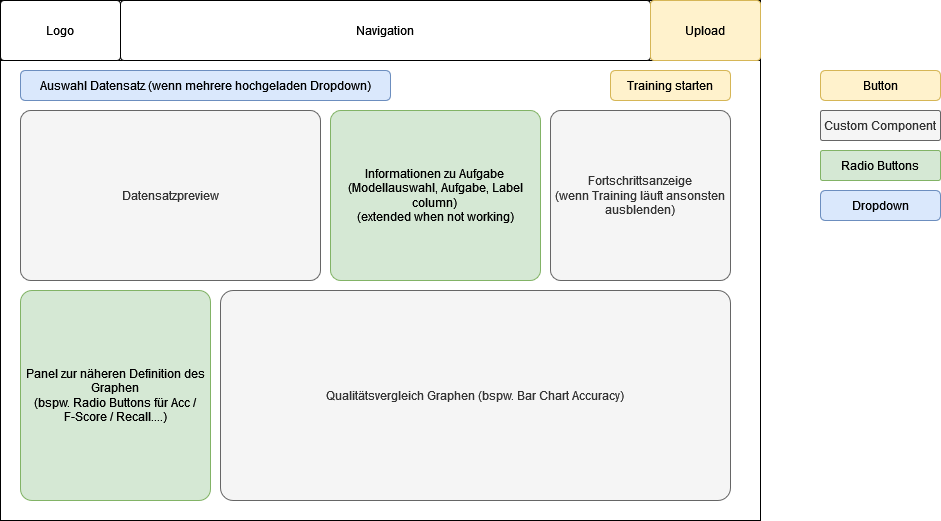

The diagram above was exported from draw.io. Its source (the exported page's mxGraphModel, read from the mxfile embedded in the PNG):
<mxGraphModel dx="1422" dy="780" grid="1" gridSize="10" guides="1" tooltips="1" connect="1" arrows="1" fold="1" page="1" pageScale="1" pageWidth="827" pageHeight="1169" math="0" shadow="0">
  <root>
    <mxCell id="0" />
    <mxCell id="1" parent="0" />
    <mxCell id="J_1rwnbL799H-wa1vOKn-1" value="" style="rounded=0;whiteSpace=wrap;html=1;" parent="1" vertex="1">
      <mxGeometry x="40" y="40" width="760" height="520" as="geometry" />
    </mxCell>
    <mxCell id="J_1rwnbL799H-wa1vOKn-2" value="" style="rounded=0;whiteSpace=wrap;html=1;" parent="1" vertex="1">
      <mxGeometry x="40" y="40" width="760" height="60" as="geometry" />
    </mxCell>
    <mxCell id="J_1rwnbL799H-wa1vOKn-3" value="Datensatzpreview" style="rounded=1;whiteSpace=wrap;html=1;arcSize=6;fillColor=#f5f5f5;fontColor=#333333;strokeColor=#666666;" parent="1" vertex="1">
      <mxGeometry x="60" y="150" width="300" height="170" as="geometry" />
    </mxCell>
    <mxCell id="J_1rwnbL799H-wa1vOKn-4" value="Informationen zu Aufgabe&lt;br&gt;(Modellauswahl, Aufgabe, Label column)&lt;br&gt;(extended when not working)" style="rounded=1;whiteSpace=wrap;html=1;arcSize=6;fillColor=#d5e8d4;strokeColor=#82b366;" parent="1" vertex="1">
      <mxGeometry x="370" y="150" width="210" height="170" as="geometry" />
    </mxCell>
    <mxCell id="J_1rwnbL799H-wa1vOKn-5" value="Qualitätsvergleich Graphen (bspw. Bar Chart Accuracy)" style="rounded=1;whiteSpace=wrap;html=1;arcSize=6;fillColor=#f5f5f5;fontColor=#333333;strokeColor=#666666;" parent="1" vertex="1">
      <mxGeometry x="260" y="330" width="510" height="210" as="geometry" />
    </mxCell>
    <mxCell id="J_1rwnbL799H-wa1vOKn-6" value="Panel zur näheren Definition des Graphen&lt;br&gt;(bspw. Radio Buttons für Acc / F-Score / Recall....)" style="rounded=1;whiteSpace=wrap;html=1;arcSize=6;fillColor=#d5e8d4;strokeColor=#82b366;" parent="1" vertex="1">
      <mxGeometry x="60" y="330" width="190" height="210" as="geometry" />
    </mxCell>
    <mxCell id="J_1rwnbL799H-wa1vOKn-7" value="Fortschrittsanzeige&lt;br&gt;(wenn Training läuft ansonsten ausblenden)" style="rounded=1;whiteSpace=wrap;html=1;arcSize=6;fillColor=#f5f5f5;fontColor=#333333;strokeColor=#666666;" parent="1" vertex="1">
      <mxGeometry x="590" y="150" width="180" height="170" as="geometry" />
    </mxCell>
    <mxCell id="J_1rwnbL799H-wa1vOKn-9" value="Logo" style="rounded=1;whiteSpace=wrap;html=1;arcSize=6;" parent="1" vertex="1">
      <mxGeometry x="40" y="40" width="120" height="60" as="geometry" />
    </mxCell>
    <mxCell id="J_1rwnbL799H-wa1vOKn-10" value="Navigation" style="rounded=1;whiteSpace=wrap;html=1;arcSize=6;" parent="1" vertex="1">
      <mxGeometry x="160" y="40" width="530" height="60" as="geometry" />
    </mxCell>
    <mxCell id="J_1rwnbL799H-wa1vOKn-11" value="Upload" style="rounded=1;whiteSpace=wrap;html=1;arcSize=6;fillColor=#fff2cc;strokeColor=#d6b656;" parent="1" vertex="1">
      <mxGeometry x="690" y="40" width="110" height="60" as="geometry" />
    </mxCell>
    <mxCell id="J_1rwnbL799H-wa1vOKn-13" value="Auswahl Datensatz (wenn mehrere hochgeladen Dropdown)" style="rounded=1;whiteSpace=wrap;html=1;fillColor=#dae8fc;strokeColor=#6c8ebf;" parent="1" vertex="1">
      <mxGeometry x="60" y="110" width="370" height="30" as="geometry" />
    </mxCell>
    <mxCell id="cXGOMaUad2RdH9LsbEaX-1" value="Training starten" style="rounded=1;whiteSpace=wrap;html=1;fillColor=#fff2cc;strokeColor=#d6b656;" parent="1" vertex="1">
      <mxGeometry x="650" y="110" width="120" height="30" as="geometry" />
    </mxCell>
    <mxCell id="cXGOMaUad2RdH9LsbEaX-2" value="Button" style="rounded=1;whiteSpace=wrap;html=1;fillColor=#fff2cc;strokeColor=#d6b656;" parent="1" vertex="1">
      <mxGeometry x="860" y="110" width="120" height="30" as="geometry" />
    </mxCell>
    <mxCell id="cXGOMaUad2RdH9LsbEaX-3" value="Custom Component" style="rounded=1;whiteSpace=wrap;html=1;arcSize=6;fillColor=#f5f5f5;fontColor=#333333;strokeColor=#666666;" parent="1" vertex="1">
      <mxGeometry x="860" y="150" width="120" height="30" as="geometry" />
    </mxCell>
    <mxCell id="cXGOMaUad2RdH9LsbEaX-4" value="Radio Buttons" style="rounded=1;whiteSpace=wrap;html=1;arcSize=6;fillColor=#d5e8d4;strokeColor=#82b366;" parent="1" vertex="1">
      <mxGeometry x="860" y="190" width="120" height="30" as="geometry" />
    </mxCell>
    <mxCell id="cXGOMaUad2RdH9LsbEaX-5" value="Dropdown" style="rounded=1;whiteSpace=wrap;html=1;fillColor=#dae8fc;strokeColor=#6c8ebf;" parent="1" vertex="1">
      <mxGeometry x="860" y="230" width="120" height="30" as="geometry" />
    </mxCell>
  </root>
</mxGraphModel>